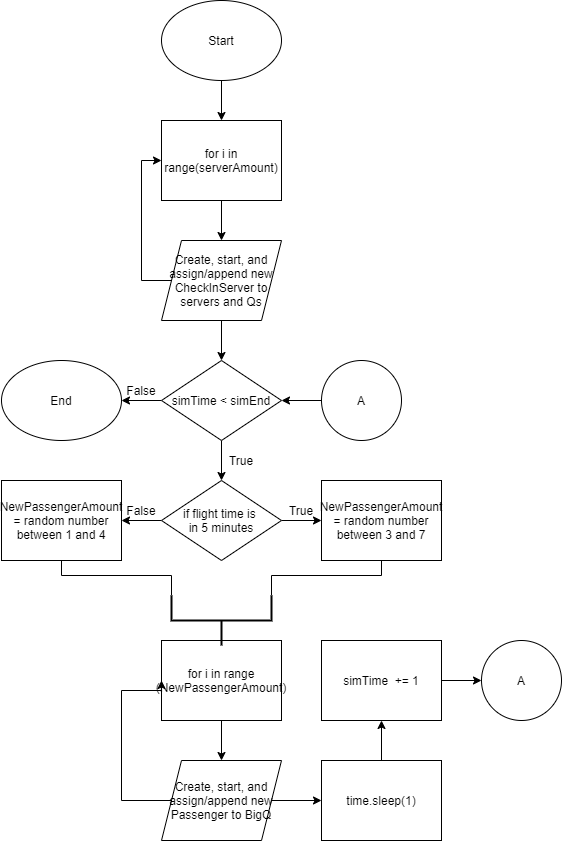

The diagram above was exported from draw.io. Its source (the exported page's mxGraphModel, read from the mxfile embedded in the PNG):
<mxGraphModel dx="1102" dy="865" grid="1" gridSize="10" guides="1" tooltips="1" connect="1" arrows="1" fold="1" page="1" pageScale="1" pageWidth="827" pageHeight="1169" background="#ffffff" math="0" shadow="0">
  <root>
    <mxCell id="WIyWlLk6GJQsqaUBKTNV-0" />
    <mxCell id="WIyWlLk6GJQsqaUBKTNV-1" parent="WIyWlLk6GJQsqaUBKTNV-0" />
    <mxCell id="CsjiRDvKEqM1wpDYAeky-6" value="" style="edgeStyle=orthogonalEdgeStyle;rounded=0;orthogonalLoop=1;jettySize=auto;html=1;" edge="1" parent="WIyWlLk6GJQsqaUBKTNV-1" source="CsjiRDvKEqM1wpDYAeky-0" target="CsjiRDvKEqM1wpDYAeky-2">
      <mxGeometry relative="1" as="geometry" />
    </mxCell>
    <mxCell id="CsjiRDvKEqM1wpDYAeky-0" value="Start" style="ellipse;whiteSpace=wrap;html=1;" vertex="1" parent="WIyWlLk6GJQsqaUBKTNV-1">
      <mxGeometry x="360" width="120" height="80" as="geometry" />
    </mxCell>
    <mxCell id="CsjiRDvKEqM1wpDYAeky-5" value="" style="edgeStyle=orthogonalEdgeStyle;rounded=0;orthogonalLoop=1;jettySize=auto;html=1;" edge="1" parent="WIyWlLk6GJQsqaUBKTNV-1" source="CsjiRDvKEqM1wpDYAeky-2" target="CsjiRDvKEqM1wpDYAeky-3">
      <mxGeometry relative="1" as="geometry" />
    </mxCell>
    <mxCell id="CsjiRDvKEqM1wpDYAeky-2" value="for i in range(serverAmount)" style="rounded=0;whiteSpace=wrap;html=1;" vertex="1" parent="WIyWlLk6GJQsqaUBKTNV-1">
      <mxGeometry x="360" y="120" width="120" height="80" as="geometry" />
    </mxCell>
    <mxCell id="CsjiRDvKEqM1wpDYAeky-7" style="edgeStyle=orthogonalEdgeStyle;rounded=0;orthogonalLoop=1;jettySize=auto;html=1;entryX=0;entryY=0.5;entryDx=0;entryDy=0;exitX=0;exitY=0.5;exitDx=0;exitDy=0;" edge="1" parent="WIyWlLk6GJQsqaUBKTNV-1" source="CsjiRDvKEqM1wpDYAeky-3" target="CsjiRDvKEqM1wpDYAeky-2">
      <mxGeometry relative="1" as="geometry">
        <Array as="points">
          <mxPoint x="340" y="280" />
          <mxPoint x="340" y="160" />
        </Array>
      </mxGeometry>
    </mxCell>
    <mxCell id="CsjiRDvKEqM1wpDYAeky-9" value="" style="edgeStyle=orthogonalEdgeStyle;rounded=0;orthogonalLoop=1;jettySize=auto;html=1;" edge="1" parent="WIyWlLk6GJQsqaUBKTNV-1" source="CsjiRDvKEqM1wpDYAeky-3" target="CsjiRDvKEqM1wpDYAeky-8">
      <mxGeometry relative="1" as="geometry" />
    </mxCell>
    <mxCell id="CsjiRDvKEqM1wpDYAeky-3" value="Create, start, and assign/append new CheckInServer to servers and Qs" style="shape=parallelogram;perimeter=parallelogramPerimeter;whiteSpace=wrap;html=1;fixedSize=1;" vertex="1" parent="WIyWlLk6GJQsqaUBKTNV-1">
      <mxGeometry x="360" y="240" width="120" height="80" as="geometry" />
    </mxCell>
    <mxCell id="CsjiRDvKEqM1wpDYAeky-11" value="" style="edgeStyle=orthogonalEdgeStyle;rounded=0;orthogonalLoop=1;jettySize=auto;html=1;" edge="1" parent="WIyWlLk6GJQsqaUBKTNV-1" source="CsjiRDvKEqM1wpDYAeky-8" target="CsjiRDvKEqM1wpDYAeky-10">
      <mxGeometry relative="1" as="geometry" />
    </mxCell>
    <mxCell id="CsjiRDvKEqM1wpDYAeky-32" value="" style="edgeStyle=orthogonalEdgeStyle;rounded=0;orthogonalLoop=1;jettySize=auto;html=1;endArrow=classic;endFill=1;" edge="1" parent="WIyWlLk6GJQsqaUBKTNV-1" source="CsjiRDvKEqM1wpDYAeky-8" target="CsjiRDvKEqM1wpDYAeky-31">
      <mxGeometry relative="1" as="geometry" />
    </mxCell>
    <mxCell id="CsjiRDvKEqM1wpDYAeky-8" value="simTime &amp;lt; simEnd" style="rhombus;whiteSpace=wrap;html=1;" vertex="1" parent="WIyWlLk6GJQsqaUBKTNV-1">
      <mxGeometry x="360" y="360" width="120" height="80" as="geometry" />
    </mxCell>
    <mxCell id="CsjiRDvKEqM1wpDYAeky-14" value="" style="edgeStyle=orthogonalEdgeStyle;rounded=0;orthogonalLoop=1;jettySize=auto;html=1;" edge="1" parent="WIyWlLk6GJQsqaUBKTNV-1" source="CsjiRDvKEqM1wpDYAeky-10" target="CsjiRDvKEqM1wpDYAeky-13">
      <mxGeometry relative="1" as="geometry" />
    </mxCell>
    <mxCell id="CsjiRDvKEqM1wpDYAeky-15" value="" style="edgeStyle=orthogonalEdgeStyle;rounded=0;orthogonalLoop=1;jettySize=auto;html=1;" edge="1" parent="WIyWlLk6GJQsqaUBKTNV-1" source="CsjiRDvKEqM1wpDYAeky-10" target="CsjiRDvKEqM1wpDYAeky-12">
      <mxGeometry relative="1" as="geometry" />
    </mxCell>
    <mxCell id="CsjiRDvKEqM1wpDYAeky-10" value="if flight time is &lt;br&gt;in 5 minutes" style="rhombus;whiteSpace=wrap;html=1;" vertex="1" parent="WIyWlLk6GJQsqaUBKTNV-1">
      <mxGeometry x="360" y="480" width="120" height="80" as="geometry" />
    </mxCell>
    <mxCell id="CsjiRDvKEqM1wpDYAeky-18" style="edgeStyle=orthogonalEdgeStyle;rounded=0;orthogonalLoop=1;jettySize=auto;html=1;entryX=1;entryY=0;entryDx=0;entryDy=0;exitX=0.5;exitY=1;exitDx=0;exitDy=0;entryPerimeter=0;endArrow=none;endFill=0;" edge="1" parent="WIyWlLk6GJQsqaUBKTNV-1" source="CsjiRDvKEqM1wpDYAeky-12" target="CsjiRDvKEqM1wpDYAeky-19">
      <mxGeometry relative="1" as="geometry">
        <Array as="points">
          <mxPoint x="260" y="575" />
          <mxPoint x="370" y="575" />
        </Array>
      </mxGeometry>
    </mxCell>
    <mxCell id="CsjiRDvKEqM1wpDYAeky-12" value="NewPassengerAmount = random number between 1 and 4" style="rounded=0;whiteSpace=wrap;html=1;" vertex="1" parent="WIyWlLk6GJQsqaUBKTNV-1">
      <mxGeometry x="200" y="480" width="120" height="80" as="geometry" />
    </mxCell>
    <mxCell id="CsjiRDvKEqM1wpDYAeky-17" style="edgeStyle=orthogonalEdgeStyle;rounded=0;orthogonalLoop=1;jettySize=auto;html=1;entryX=1;entryY=1;entryDx=0;entryDy=0;exitX=0.5;exitY=1;exitDx=0;exitDy=0;entryPerimeter=0;endArrow=none;endFill=0;" edge="1" parent="WIyWlLk6GJQsqaUBKTNV-1" source="CsjiRDvKEqM1wpDYAeky-13" target="CsjiRDvKEqM1wpDYAeky-19">
      <mxGeometry relative="1" as="geometry">
        <Array as="points">
          <mxPoint x="580" y="575" />
          <mxPoint x="470" y="575" />
        </Array>
      </mxGeometry>
    </mxCell>
    <mxCell id="CsjiRDvKEqM1wpDYAeky-13" value="NewPassengerAmount = random number between 3 and 7" style="rounded=0;whiteSpace=wrap;html=1;" vertex="1" parent="WIyWlLk6GJQsqaUBKTNV-1">
      <mxGeometry x="520" y="480" width="120" height="80" as="geometry" />
    </mxCell>
    <mxCell id="CsjiRDvKEqM1wpDYAeky-21" value="" style="edgeStyle=orthogonalEdgeStyle;rounded=0;orthogonalLoop=1;jettySize=auto;html=1;endArrow=classic;endFill=1;" edge="1" parent="WIyWlLk6GJQsqaUBKTNV-1" source="CsjiRDvKEqM1wpDYAeky-16" target="CsjiRDvKEqM1wpDYAeky-20">
      <mxGeometry relative="1" as="geometry" />
    </mxCell>
    <mxCell id="CsjiRDvKEqM1wpDYAeky-16" value="for i in range&lt;br&gt;(NewPassengerAmount)" style="rounded=0;whiteSpace=wrap;html=1;" vertex="1" parent="WIyWlLk6GJQsqaUBKTNV-1">
      <mxGeometry x="360" y="640" width="120" height="80" as="geometry" />
    </mxCell>
    <mxCell id="CsjiRDvKEqM1wpDYAeky-19" value="" style="strokeWidth=2;html=1;shape=mxgraph.flowchart.annotation_2;align=left;labelPosition=right;pointerEvents=1;rotation=-90;" vertex="1" parent="WIyWlLk6GJQsqaUBKTNV-1">
      <mxGeometry x="395" y="570" width="50" height="100" as="geometry" />
    </mxCell>
    <mxCell id="CsjiRDvKEqM1wpDYAeky-22" style="edgeStyle=orthogonalEdgeStyle;rounded=0;orthogonalLoop=1;jettySize=auto;html=1;entryX=0;entryY=0.5;entryDx=0;entryDy=0;endArrow=classic;endFill=1;exitX=0;exitY=0.5;exitDx=0;exitDy=0;" edge="1" parent="WIyWlLk6GJQsqaUBKTNV-1" source="CsjiRDvKEqM1wpDYAeky-20" target="CsjiRDvKEqM1wpDYAeky-16">
      <mxGeometry relative="1" as="geometry">
        <Array as="points">
          <mxPoint x="320" y="800" />
          <mxPoint x="320" y="690" />
        </Array>
      </mxGeometry>
    </mxCell>
    <mxCell id="CsjiRDvKEqM1wpDYAeky-24" value="" style="edgeStyle=orthogonalEdgeStyle;rounded=0;orthogonalLoop=1;jettySize=auto;html=1;endArrow=classic;endFill=1;" edge="1" parent="WIyWlLk6GJQsqaUBKTNV-1" source="CsjiRDvKEqM1wpDYAeky-20" target="CsjiRDvKEqM1wpDYAeky-23">
      <mxGeometry relative="1" as="geometry" />
    </mxCell>
    <mxCell id="CsjiRDvKEqM1wpDYAeky-20" value="Create, start, and assign/append new Passenger to BigQ" style="shape=parallelogram;perimeter=parallelogramPerimeter;whiteSpace=wrap;html=1;fixedSize=1;" vertex="1" parent="WIyWlLk6GJQsqaUBKTNV-1">
      <mxGeometry x="360" y="760" width="120" height="80" as="geometry" />
    </mxCell>
    <mxCell id="CsjiRDvKEqM1wpDYAeky-26" value="" style="edgeStyle=orthogonalEdgeStyle;rounded=0;orthogonalLoop=1;jettySize=auto;html=1;endArrow=classic;endFill=1;" edge="1" parent="WIyWlLk6GJQsqaUBKTNV-1" source="CsjiRDvKEqM1wpDYAeky-23" target="CsjiRDvKEqM1wpDYAeky-25">
      <mxGeometry relative="1" as="geometry" />
    </mxCell>
    <mxCell id="CsjiRDvKEqM1wpDYAeky-23" value="time.sleep(1)" style="rounded=0;whiteSpace=wrap;html=1;" vertex="1" parent="WIyWlLk6GJQsqaUBKTNV-1">
      <mxGeometry x="520" y="760" width="120" height="80" as="geometry" />
    </mxCell>
    <mxCell id="CsjiRDvKEqM1wpDYAeky-28" value="" style="edgeStyle=orthogonalEdgeStyle;rounded=0;orthogonalLoop=1;jettySize=auto;html=1;endArrow=classic;endFill=1;" edge="1" parent="WIyWlLk6GJQsqaUBKTNV-1" source="CsjiRDvKEqM1wpDYAeky-25" target="CsjiRDvKEqM1wpDYAeky-27">
      <mxGeometry relative="1" as="geometry" />
    </mxCell>
    <mxCell id="CsjiRDvKEqM1wpDYAeky-25" value="simTime&amp;nbsp; += 1" style="rounded=0;whiteSpace=wrap;html=1;" vertex="1" parent="WIyWlLk6GJQsqaUBKTNV-1">
      <mxGeometry x="520" y="640" width="120" height="80" as="geometry" />
    </mxCell>
    <mxCell id="CsjiRDvKEqM1wpDYAeky-27" value="A" style="ellipse;whiteSpace=wrap;html=1;aspect=fixed;" vertex="1" parent="WIyWlLk6GJQsqaUBKTNV-1">
      <mxGeometry x="680" y="640" width="80" height="80" as="geometry" />
    </mxCell>
    <mxCell id="CsjiRDvKEqM1wpDYAeky-30" value="" style="edgeStyle=orthogonalEdgeStyle;rounded=0;orthogonalLoop=1;jettySize=auto;html=1;endArrow=classic;endFill=1;" edge="1" parent="WIyWlLk6GJQsqaUBKTNV-1" source="CsjiRDvKEqM1wpDYAeky-29" target="CsjiRDvKEqM1wpDYAeky-8">
      <mxGeometry relative="1" as="geometry" />
    </mxCell>
    <mxCell id="CsjiRDvKEqM1wpDYAeky-29" value="A" style="ellipse;whiteSpace=wrap;html=1;aspect=fixed;" vertex="1" parent="WIyWlLk6GJQsqaUBKTNV-1">
      <mxGeometry x="520" y="360" width="80" height="80" as="geometry" />
    </mxCell>
    <mxCell id="CsjiRDvKEqM1wpDYAeky-31" value="End" style="ellipse;whiteSpace=wrap;html=1;" vertex="1" parent="WIyWlLk6GJQsqaUBKTNV-1">
      <mxGeometry x="200" y="360" width="120" height="80" as="geometry" />
    </mxCell>
    <mxCell id="CsjiRDvKEqM1wpDYAeky-33" value="False" style="text;html=1;strokeColor=none;fillColor=none;align=center;verticalAlign=middle;whiteSpace=wrap;rounded=0;" vertex="1" parent="WIyWlLk6GJQsqaUBKTNV-1">
      <mxGeometry x="320" y="370" width="40" height="40" as="geometry" />
    </mxCell>
    <mxCell id="CsjiRDvKEqM1wpDYAeky-34" value="True" style="text;html=1;strokeColor=none;fillColor=none;align=center;verticalAlign=middle;whiteSpace=wrap;rounded=0;" vertex="1" parent="WIyWlLk6GJQsqaUBKTNV-1">
      <mxGeometry x="420" y="440" width="40" height="40" as="geometry" />
    </mxCell>
    <mxCell id="CsjiRDvKEqM1wpDYAeky-35" value="True" style="text;html=1;strokeColor=none;fillColor=none;align=center;verticalAlign=middle;whiteSpace=wrap;rounded=0;" vertex="1" parent="WIyWlLk6GJQsqaUBKTNV-1">
      <mxGeometry x="480" y="490" width="40" height="40" as="geometry" />
    </mxCell>
    <mxCell id="CsjiRDvKEqM1wpDYAeky-36" value="False" style="text;html=1;strokeColor=none;fillColor=none;align=center;verticalAlign=middle;whiteSpace=wrap;rounded=0;" vertex="1" parent="WIyWlLk6GJQsqaUBKTNV-1">
      <mxGeometry x="320" y="490" width="40" height="40" as="geometry" />
    </mxCell>
  </root>
</mxGraphModel>